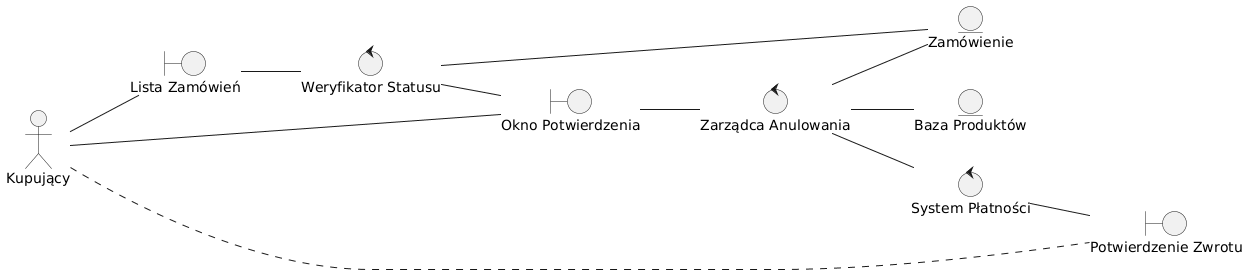

The diagram above was rendered by PlantUML. Its source (embedded in the PNG):
@startuml
left to right direction

actor "Kupujący" as Kupujacy

boundary "Lista Zamówień" as Lista
boundary "Okno Potwierdzenia" as Okno
boundary "Potwierdzenie Zwrotu" as Potwierdzenie

control "Weryfikator Statusu" as Weryfikator
control "Zarządca Anulowania" as Zarzadca
control "System Płatności" as Platnosci

entity "Zamówienie" as Zamowienie
entity "Baza Produktów" as Baza

Kupujacy -- Lista
Lista -- Weryfikator
Weryfikator -- Zamowienie
Weryfikator -- Okno

Kupujacy -- Okno
Okno -- Zarzadca
Zarzadca -- Zamowienie
Zarzadca -- Baza
Zarzadca -- Platnosci
Platnosci -- Potwierdzenie

Kupujacy .. Potwierdzenie
@enduml